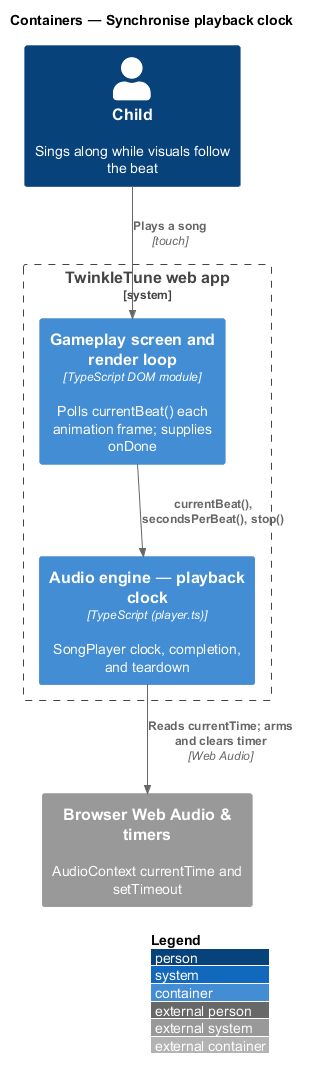

The diagram above was rendered by PlantUML. Its source (embedded in the PNG):
@startuml
!include <C4/C4_Container>
LAYOUT_WITH_LEGEND()
title Containers — Synchronise playback clock

Person(child, "Child", "Sings along while visuals follow the beat")
System_Boundary(twinkle, "TwinkleTune web app") {
  Container(gameplay, "Gameplay screen and render loop", "TypeScript DOM module", "Polls currentBeat() each animation frame; supplies onDone")
  Container(engine, "Audio engine — playback clock", "TypeScript (player.ts)", "SongPlayer clock, completion, and teardown")
}
System_Ext(browser, "Browser Web Audio & timers", "AudioContext currentTime and setTimeout")

Rel(child, gameplay, "Plays a song", "touch")
Rel(gameplay, engine, "currentBeat(), secondsPerBeat(), stop()")
Rel(engine, browser, "Reads currentTime; arms and clears timer", "Web Audio")
@enduml